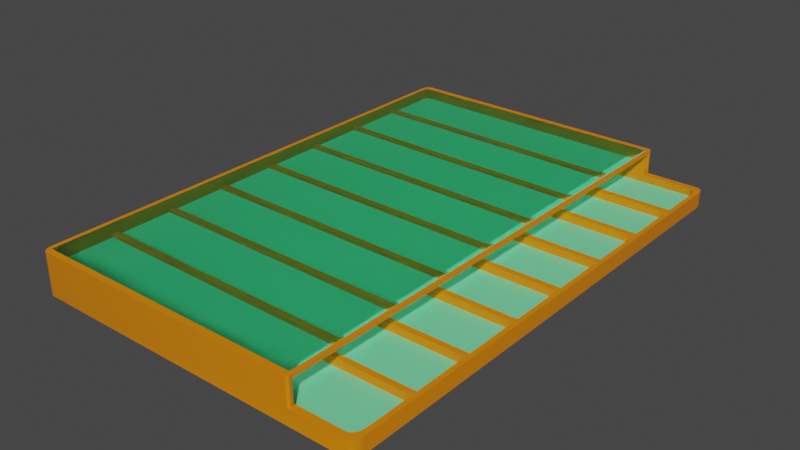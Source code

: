 # Source: Box.blend  (saved by Blender 3.6.13; exported with 4.5.12 LTS)
import bpy
from mathutils import Matrix  # noqa: F401  (used for matrix-valued properties, if any)

bpy.ops.wm.read_factory_settings(use_empty=True)
scene = bpy.context.scene
scene.name = 'Scene'

# ---- collections
col_collection = bpy.data.collections.new('Collection'); scene.collection.children.link(col_collection)

# ---- materials (node trees are filled in below, after node groups)
mat_bottom = bpy.data.materials.new('Bottom')
mat_bottom.use_transparent_shadow = False
mat_box = bpy.data.materials.new('Box')
mat_box.use_transparent_shadow = False
mat_glase = bpy.data.materials.new('Glase')
mat_glase.use_transparent_shadow = False

# ---- node groups
ng_auto_smooth = bpy.data.node_groups.new('Auto Smooth', 'GeometryNodeTree')
_s = ng_auto_smooth.interface.new_socket(name='Geometry', in_out='OUTPUT', socket_type='NodeSocketGeometry')
_s = ng_auto_smooth.interface.new_socket(name='Geometry', in_out='INPUT', socket_type='NodeSocketGeometry')
_s = ng_auto_smooth.interface.new_socket(name='Angle', in_out='INPUT', socket_type='NodeSocketFloat')
_s.subtype = 'ANGLE'
_s.min_value = 0.0
_s.max_value = 3.142
ng_auto_smooth.is_modifier = True
_N = ng_auto_smooth.nodes; _L = ng_auto_smooth.links
n0 = _N.new('NodeGroupOutput'); n0.name = 'Group Output'; n0.location = (480, -100)
n1 = _N.new('NodeGroupInput'); n1.name = 'Group Input'; n1.location = (-420, -300)
n2 = _N.new('NodeGroupInput'); n2.name = 'Group Input.001'; n2.location = (-60, -100)
n3 = _N.new('GeometryNodeSetShadeSmooth'); n3.name = 'Set Shade Smooth'; n3.location = (120, -100)
n3.domain = 'EDGE'
n4 = _N.new('GeometryNodeSetShadeSmooth'); n4.name = 'Set Shade Smooth.001'; n4.location = (300, -100)
n5 = _N.new('GeometryNodeInputMeshEdgeAngle'); n5.name = 'Edge Angle'; n5.location = (-420, -220)
n6 = _N.new('GeometryNodeInputEdgeSmooth'); n6.name = 'Is Edge Smooth'; n6.location = (-60, -160)
n7 = _N.new('GeometryNodeInputShadeSmooth'); n7.name = 'Is Face Smooth'; n7.location = (-240, -340)
n8 = _N.new('FunctionNodeBooleanMath'); n8.name = 'Boolean Math'; n8.location = (-60, -220)
n9 = _N.new('FunctionNodeCompare'); n9.name = 'Compare'; n9.location = (-240, -180)
n9.operation = 'LESS_EQUAL'
_L.new(n5.outputs[0], n9.inputs[0])
_L.new(n4.outputs[0], n0.inputs[0])
_L.new(n1.outputs[1], n9.inputs[1])
_L.new(n9.outputs[0], n8.inputs[0])
_L.new(n7.outputs[0], n8.inputs[1])
_L.new(n2.outputs[0], n3.inputs[0])
_L.new(n6.outputs[0], n3.inputs[1])
_L.new(n3.outputs[0], n4.inputs[0])
_L.new(n8.outputs[0], n3.inputs[2])
n0.is_active_output = True

# ---- material node trees
mat_bottom.use_nodes = True; mat_bottom.node_tree.nodes.clear()
_N = mat_bottom.node_tree.nodes; _L = mat_bottom.node_tree.links
n0 = _N.new('ShaderNodeBsdfPrincipled'); n0.name = 'Principled BSDF'; n0.location = (10, 300)
n0.distribution = 'GGX'
n0.subsurface_method = 'RANDOM_WALK_SKIN'
n0.inputs[0].default_value = (0.1878, 0.8, 0.3953, 1.0)
n0.inputs[3].default_value = 1.45
n0.inputs[27].default_value = (0.0, 0.0, 0.0, 1.0)
n0.inputs[28].default_value = 1.0
n1 = _N.new('ShaderNodeOutputMaterial'); n1.name = 'Material Output'; n1.location = (300, 300)
_L.new(n0.outputs[0], n1.inputs[0])
n1.is_active_output = True
mat_box.use_nodes = True; mat_box.node_tree.nodes.clear()
_N = mat_box.node_tree.nodes; _L = mat_box.node_tree.links
n0 = _N.new('ShaderNodeBsdfPrincipled'); n0.name = 'Principled BSDF'; n0.location = (10, 300)
n0.distribution = 'GGX'
n0.subsurface_method = 'RANDOM_WALK_SKIN'
n0.inputs[0].default_value = (0.8, 0.2287, 0.0, 1.0)
n0.inputs[3].default_value = 1.45
n0.inputs[9].default_value = (0.0, 0.2, 0.1)
n0.inputs[27].default_value = (0.0, 0.0, 0.0, 1.0)
n0.inputs[28].default_value = 1.0
n1 = _N.new('ShaderNodeOutputMaterial'); n1.name = 'Material Output'; n1.location = (300, 300)
_L.new(n0.outputs[0], n1.inputs[0])
n1.is_active_output = True
mat_glase.use_nodes = True; mat_glase.node_tree.nodes.clear()
_N = mat_glase.node_tree.nodes; _L = mat_glase.node_tree.links
n0 = _N.new('ShaderNodeOutputMaterial'); n0.name = 'Material Output'; n0.location = (300, 300)
n1 = _N.new('ShaderNodeBsdfDiffuse'); n1.name = 'Diffuse BSDF'; n1.location = (-95, 186)
n1.inputs[0].default_value = (0.4653, 0.8, 0.7019, 1.0)
n2 = _N.new('ShaderNodeBsdfGlass'); n2.name = 'Glass BSDF'; n2.location = (-98, 403)
n2.distribution = 'BECKMANN'
n2.inputs[0].default_value = (0.5398, 1.0, 0.9006, 1.0)
n2.inputs[2].default_value = 1.45
n3 = _N.new('ShaderNodeMixShader'); n3.name = 'Mix Shader'; n3.location = (101, 304)
n3.inputs[0].default_value = 0.005
_L.new(n2.outputs[0], n3.inputs[1])
_L.new(n1.outputs[0], n3.inputs[2])
_L.new(n3.outputs[0], n0.inputs[0])
n0.is_active_output = True

# ---- world
world_world = bpy.data.worlds.new('World'); scene.world = world_world
world_world.use_nodes = True; world_world.node_tree.nodes.clear()
_N = world_world.node_tree.nodes; _L = world_world.node_tree.links
n0 = _N.new('ShaderNodeOutputWorld'); n0.name = 'World Output'; n0.location = (300, 300)
n1 = _N.new('ShaderNodeBackground'); n1.name = 'Background'; n1.location = (10, 300)
n1.inputs[0].default_value = (0.05088, 0.05088, 0.05088, 1.0)
_L.new(n1.outputs[0], n0.inputs[0])
n0.is_active_output = True
world_world.color = (0.05088, 0.05088, 0.05088)
world_world.use_sun_shadow = False
world_world.sun_shadow_jitter_overblur = 0.0

# ---- meshes
me_cube_002 = bpy.data.meshes.new('Cube.002')
me_cube_002.from_pydata([(-3.329, -5.148, 0.08), (-3.329, 5.059, 0.08), (3.562, -5.148, 0.08), (3.562, 5.059, 0.08), (-3.329, -3.918, 0.08), (-3.329, -3.794, 0.08), (-3.329, 3.794, 0.08), (-3.329, 3.918, 0.08), (-3.329, -2.633, 0.08), (-3.329, -2.509, 0.08), (-3.329, -1.347, 0.08), (-3.329, -1.224, 0.08), (-3.329, -0.06175, 0.08), (-3.329, 0.06175, 0.08), (-3.329, 1.224, 0.08), (-3.329, 1.347, 0.08), (-3.329, 2.509, 0.08), (-3.329, 2.633, 0.08), (3.562, 3.918, 0.08), (3.562, 3.794, 0.08), (3.562, -3.794, 0.08), (3.562, -3.918, 0.08), (3.562, 2.633, 0.08), (3.562, 2.509, 0.08), (3.562, 1.347, 0.08), (3.562, 1.224, 0.08), (3.562, 0.06175, 0.08), (3.562, -0.06175, 0.08), (3.562, -1.224, 0.08), (3.562, -1.347, 0.08), (3.562, -2.509, 0.08), (3.562, -2.633, 0.08), (2.341, -5.148, 0.7731), (2.346, 5.059, 0.7731), (2.413, -5.148, 0.6932), (2.418, 5.059, 0.6932)], [], [(9, 30, 29, 10), (17, 22, 19, 6), (21, 4, 0, 2), (11, 28, 27, 12), (13, 26, 25, 14), (15, 24, 23, 16), (3, 1, 7, 18), (5, 20, 31, 8), (35, 34, 32, 33)])
_uv = me_cube_002.uv_layers.new(name='UVMap')
_uv.uv.foreach_set('vector', [0.018, 0.7486, 0.018, 0.6882, 0.02522, 0.6882, 0.02522, 0.7486, 0.003509, 0.7486, 0.003509, 0.6882, 0.01072, 0.6882, 0.01072, 0.7486, 0.05284, 0.6882, 0.05284, 0.7486, 0.04699, 0.7486, 0.04699, 0.6882, 0.02525, 0.7486, 0.02525, 0.6882, 0.03246, 0.6882, 0.03246, 0.7486, 0.03249, 0.7486, 0.03249, 0.6882, 0.03971, 0.6882, 0.03971, 0.7486, 0.03974, 0.7486, 0.03974, 0.6882, 0.04695, 0.6882, 0.04695, 0.7486, 0.05873, 0.6882, 0.05873, 0.7486, 0.05287, 0.7486, 0.05287, 0.6882, 0.01076, 0.7486, 0.01076, 0.6882, 0.01797, 0.6882, 0.01797, 0.7486, 0.0, 0.0, 0.0, 0.0, 0.0, 0.0, 0.0, 0.0])
me_cube_002.materials.append(mat_bottom)
me_cube_002.update()
me_cube_001 = bpy.data.meshes.new('Cube.001')
me_cube_001.from_pydata([(-3.329, -3.918, 0.08), (-3.329, -3.794, 0.08), (-3.329, 3.794, 0.08), (-3.329, 3.918, 0.08), (-3.329, -2.633, 0.08), (-3.329, -2.509, 0.08), (-3.329, -1.347, 0.08), (-3.329, -1.224, 0.08), (-3.329, -0.06175, 0.08), (-3.329, 0.06175, 0.08), (-3.329, 1.224, 0.08), (-3.329, 1.347, 0.08), (-3.329, 2.509, 0.08), (-3.329, 2.633, 0.08), (3.558, 3.918, 0.08), (3.558, 3.794, 0.08), (3.558, -3.794, 0.08), (3.558, -3.918, 0.08), (3.558, 2.633, 0.08), (3.558, 2.509, 0.08), (3.558, 1.347, 0.08), (3.558, 1.224, 0.08), (3.558, 0.06175, 0.08), (3.558, -0.06175, 0.08), (3.558, -1.224, 0.08), (3.558, -1.347, 0.08), (3.558, -2.509, 0.08), (3.558, -2.633, 0.08), (2.341, -5.148, 0.7731), (2.366, 5.119, 0.7731), (2.413, -5.175, 0.6932), (2.418, 5.105, 0.6932), (3.653, -5.067, -0.08), (3.502, -5.287, -0.08), (3.633, -5.177, -0.08), (3.578, -5.258, -0.08), (3.502, 5.198, -0.08), (3.653, 4.978, -0.08), (3.578, 5.169, -0.08), (3.633, 5.088, -0.08), (3.653, 4.978, 0.2396), (3.502, 5.198, 0.2396), (3.566, 5.071, 0.2417), (3.633, 5.088, 0.2396), (3.578, 5.169, 0.2396), (3.502, -5.287, 0.2396), (3.653, -5.067, 0.2396), (3.566, -5.16, 0.2417), (3.578, -5.258, 0.2396), (3.633, -5.177, 0.2396), (-3.286, -5.287, -0.08), (-3.425, -5.085, -0.08), (-3.355, -5.26, -0.08), (-3.406, -5.186, -0.08), (-3.425, 4.996, -0.08), (-3.286, 5.198, -0.08), (-3.406, 5.097, -0.08), (-3.355, 5.171, -0.08), (-3.286, -5.287, 0.2396), (-3.425, -5.085, 0.2396), (-3.355, -5.26, 0.2396), (-3.406, -5.186, 0.2396), (-3.425, 4.996, 0.2396), (-3.286, 5.198, 0.2396), (-3.406, 5.097, 0.2396), (-3.355, 5.171, 0.2396), (-3.427, -5.085, 0.7709), (-3.347, -5.171, 0.7728), (-3.408, -5.186, 0.7709), (-3.358, -5.26, 0.7709), (-3.427, 4.996, 0.7709), (-3.347, 5.082, 0.7728), (-3.358, 5.171, 0.7709), (-3.408, 5.097, 0.7709), (-3.329, -4.977, 0.08), (-3.212, -5.148, 0.08), (-3.314, -5.062, 0.08), (-3.271, -5.125, 0.08), (-3.212, 5.059, 0.08), (-3.329, 4.888, 0.08), (-3.271, 5.036, 0.08), (-3.314, 4.973, 0.08), (-3.329, -4.977, 0.2419), (-3.212, -5.148, 0.2419), (-3.314, -5.062, 0.2419), (-3.271, -5.125, 0.2419), (-3.329, 4.888, 0.2419), (-3.212, 5.059, 0.2419), (-3.314, 4.973, 0.2419), (-3.271, 5.036, 0.2419), (-3.332, -4.977, 0.7731), (-3.347, -5.171, 0.7728), (-3.273, -5.125, 0.7731), (-3.316, -5.062, 0.7731), (-3.332, 4.888, 0.7731), (-3.347, 5.081, 0.7728), (-3.316, 4.973, 0.7731), (-3.273, 5.036, 0.7731), (3.386, -5.148, 0.08), (3.558, -4.897, 0.08), (3.472, -5.114, 0.08), (3.535, -5.023, 0.08), (3.558, 4.808, 0.08), (3.386, 5.059, 0.08), (3.535, 4.934, 0.08), (3.472, 5.025, 0.08), (3.386, 5.059, 0.2419), (3.558, 4.808, 0.2419), (3.566, 5.071, 0.2417), (3.472, 5.025, 0.2419), (3.535, 4.934, 0.2419), (3.558, -4.897, 0.2419), (3.386, -5.148, 0.2419), (3.566, -5.16, 0.2417), (3.535, -5.023, 0.2419), (3.472, -5.114, 0.2419), (2.392, -5.148, 0.2419), (2.428, -5.195, 0.2413), (2.438, -5.148, 0.2419), (2.408, -5.158, 0.2417), (2.428, -5.247, 0.2402), (2.392, -5.287, 0.2396), (2.438, -5.287, 0.2396), (2.408, -5.277, 0.2398), (2.423, -5.182, 0.7728), (2.413, -5.115, 0.7731), (2.39, -5.148, 0.7731), (2.426, -5.247, 0.7714), (2.406, -5.277, 0.7711), (-3.329, -3.831, 0.2419), (-3.329, -3.794, 0.2413), (-3.329, -3.918, 0.2413), (-3.329, -3.882, 0.2419), (3.558, -3.882, 0.2419), (3.558, -3.918, 0.2413), (3.558, -3.794, 0.2413), (3.558, -3.831, 0.2419), (3.558, -2.596, 0.2419), (3.558, -2.633, 0.2413), (3.558, -2.509, 0.2413), (3.558, -2.545, 0.2419), (-3.329, -2.545, 0.2419), (-3.329, -2.509, 0.2413), (-3.329, -2.633, 0.2413), (-3.329, -2.596, 0.2419), (3.558, -1.311, 0.2419), (3.558, -1.347, 0.2413), (3.558, -1.224, 0.2413), (3.558, -1.26, 0.2419), (-3.329, -1.26, 0.2419), (-3.329, -1.224, 0.2413), (-3.329, -1.347, 0.2413), (-3.329, -1.311, 0.2419), (3.558, -0.02539, 0.2419), (3.558, -0.06175, 0.2413), (3.558, 0.06175, 0.2413), (3.558, 0.02539, 0.2419), (-3.329, 0.02539, 0.2419), (-3.329, 0.06175, 0.2413), (-3.329, -0.06175, 0.2413), (-3.329, -0.02539, 0.2419), (3.558, 1.26, 0.2419), (3.558, 1.224, 0.2413), (3.558, 1.347, 0.2413), (3.558, 1.311, 0.2419), (-3.329, 1.311, 0.2419), (-3.329, 1.347, 0.2413), (-3.329, 1.224, 0.2413), (-3.329, 1.26, 0.2419), (3.558, 2.545, 0.2419), (3.558, 2.509, 0.2413), (3.558, 2.633, 0.2413), (3.558, 2.596, 0.2419), (-3.329, 2.596, 0.2419), (-3.329, 2.633, 0.2413), (-3.329, 2.509, 0.2413), (-3.329, 2.545, 0.2419), (3.558, 3.831, 0.2419), (3.558, 3.794, 0.2413), (3.558, 3.918, 0.2413), (3.558, 3.882, 0.2419), (-3.329, 3.882, 0.2419), (-3.329, 3.918, 0.2413), (-3.329, 3.794, 0.2413), (-3.329, 3.831, 0.2419), (2.42, 5.104, 0.2411), (2.389, 5.059, 0.2419), (2.451, 5.059, 0.2419), (2.411, 5.072, 0.2416), (2.389, 5.198, 0.2396), (2.42, 5.153, 0.2403), (2.451, 5.198, 0.2396), (2.411, 5.185, 0.2398), (2.418, 5.153, 0.7716), (2.409, 5.185, 0.7711), (2.418, 5.114, 0.7727), (2.398, 5.066, 0.773), (-3.303, -5.273, 0.7709), (-3.347, -5.171, 0.7728), (-3.214, -5.148, 0.7725), (-3.243, -5.137, 0.7731), (2.39, -5.148, 0.7725), (2.39, -5.287, 0.7702), (-3.289, 5.198, 0.7695), (-3.214, 5.059, 0.7717), (2.387, 5.198, 0.7695)], [], [(198, 200, 92, 91), (40, 46, 32, 37), (164, 165, 168, 161), (148, 149, 152, 145), (194, 192, 189, 205), (45, 47, 113, 112, 118, 117, 120, 122), (172, 173, 176, 169), (132, 133, 136, 129), (0, 17, 134, 131), (4, 27, 138, 143), (6, 25, 146, 151), (8, 23, 154, 159), (20, 11, 166, 163), (12, 19, 170, 175), (2, 15, 178, 183), (111, 113, 47, 46, 40, 42, 108, 107), (26, 5, 142, 139), (180, 181, 184, 177), (98, 75, 83, 116, 118, 112), (156, 157, 160, 153), (18, 13, 174, 171), (62, 59, 66, 70), (24, 7, 150, 147), (74, 79, 86, 82), (10, 21, 162, 167), (14, 3, 182, 179), (140, 141, 144, 137), (22, 9, 158, 155), (59, 62, 54, 51), (124, 201, 199, 198, 91, 67, 197, 202, 128, 127), (45, 122, 121, 58, 50, 33), (195, 125, 124, 30, 31), (126, 125, 195, 29, 28), (116, 201, 124, 119), (82, 86, 94, 90), (63, 189, 191, 41, 36, 55), (78, 103, 106, 187, 186, 87), (40, 43, 42), (43, 44, 42), (44, 41, 42), (45, 48, 47), (48, 49, 47), (49, 46, 47), (32, 46, 49, 34), (34, 49, 48, 35), (35, 48, 45, 33), (40, 37, 39, 43), (43, 39, 38, 44), (44, 38, 36, 41), (97, 89, 87, 204), (66, 68, 67), (68, 69, 67), (58, 121, 202, 197), (72, 203, 63, 65), (72, 73, 71), (73, 70, 71), (59, 51, 53, 61), (61, 53, 52, 60), (60, 52, 50, 58), (54, 62, 64, 56), (56, 64, 65, 57), (57, 65, 63, 55), (69, 197, 67), (60, 69, 68, 61), (61, 68, 66, 59), (189, 63, 203, 205), (72, 65, 64, 73), (73, 64, 62, 70), (32, 34, 35, 33, 50, 52, 53, 51, 54, 56, 57, 55, 36, 38, 39, 37), (200, 199, 83, 85, 92), (92, 93, 91), (93, 90, 91), (94, 96, 95), (96, 97, 95), (87, 186, 195, 204), (94, 86, 88, 96), (96, 88, 89, 97), (78, 87, 89, 80), (80, 89, 88, 81), (81, 88, 86, 79), (83, 75, 77, 85), (85, 77, 76, 84), (84, 76, 74, 82), (116, 83, 199, 201), (92, 85, 84, 93), (93, 84, 82, 90), (106, 108, 42, 41, 191, 190, 185, 187), (106, 109, 108), (109, 110, 108), (110, 107, 108), (111, 114, 113), (114, 115, 113), (115, 112, 113), (98, 112, 115, 100), (100, 115, 114, 101), (101, 114, 111, 99), (106, 103, 105, 109), (109, 105, 104, 110), (110, 104, 102, 107), (102, 99, 111, 107), (116, 119, 118), (119, 117, 118), (120, 123, 122), (123, 121, 122), (202, 121, 123, 128), (126, 124, 125), (119, 124, 117), (128, 123, 120, 127), (120, 117, 124, 127), (131, 134, 133, 132), (135, 130, 129, 136), (139, 142, 141, 140), (143, 138, 137, 144), (147, 150, 149, 148), (151, 146, 145, 152), (155, 158, 157, 156), (159, 154, 153, 160), (163, 166, 165, 164), (167, 162, 161, 168), (171, 174, 173, 172), (175, 170, 169, 176), (179, 182, 181, 180), (183, 178, 177, 184), (16, 1, 130, 135), (185, 188, 187), (188, 186, 187), (189, 192, 191), (192, 190, 191), (185, 195, 196, 188), (188, 196, 29, 186), (193, 190, 192, 194), (185, 190, 193, 195), (198, 199, 200), (58, 197, 69, 60), (204, 196, 195, 193, 194, 205, 203, 72, 71, 70, 66, 67, 91, 90, 94, 95, 97), (29, 196, 195)])
me_cube_001.polygons.foreach_set('use_smooth', [1, 1, 1, 1, 1, 1, 1, 1, 1, 1, 1, 1, 1, 1, 1, 1, 1, 1, 1, 1, 1, 1, 1, 1, 1, 1, 1, 1, 1, 0, 1, 1, 1, 1, 1, 1, 1, 1, 1, 1, 1, 1, 1, 1, 1, 1, 1, 1, 1, 1, 1, 1, 1, 1, 1, 1, 1, 1, 1, 1, 1, 1, 1, 1, 1, 1, 1, 1, 1, 1, 1, 1, 1, 1, 1, 1, 1, 1, 1, 1, 1, 1, 1, 1, 1, 1, 1, 1, 1, 1, 1, 1, 1, 1, 1, 1, 1, 1, 1, 1, 1, 1, 1, 1, 1, 1, 1, 1, 1, 1, 1, 1, 1, 1, 1, 1, 1, 1, 1, 1, 1, 1, 1, 1, 1, 1, 1, 1, 1, 1, 1, 1, 1, 1, 1, 1])
_uv = me_cube_001.uv_layers.new(name='UVMap')
_uv.uv.foreach_set('vector', [0.03279, 0.8271, 0.03325, 0.8319, 0.03343, 0.831, 0.03279, 0.8271, 0.0366, 0.2975, 0.007617, 0.2904, 0.05055, 0.002003, 0.0358, 0.08464, 0.1393, 0.06653, 0.1393, 9.85e-05, 0.1396, 9.85e-05, 0.1396, 0.06653, 0.1393, 0.1332, 0.1393, 0.06673, 0.1396, 0.06673, 0.1396, 0.1332, 0.003314, 0.7181, 9.921e-05, 0.3109, 0.0002079, 0.3108, 0.002001, 0.7171, 0.01633, 0.2934, 0.009771, 0.3065, 0.009774, 0.3065, 0.008287, 0.3135, 0.0009659, 0.3364, 0.01707, 0.331, 0.05339, 0.3175, 0.06833, 0.311, 0.1396, 0.1334, 0.1396, 0.1998, 0.1393, 0.1998, 0.1393, 0.1334, 0.1396, 0.2666, 0.1396, 0.333, 0.1393, 0.333, 0.1393, 0.2666, 0.209, 0.2666, 0.209, 0.333, 0.1401, 0.333, 0.1401, 0.2666, 0.06993, 0.2664, 0.06993, 0.2, 0.1388, 0.2, 0.1388, 0.2664, 0.209, 0.06673, 0.209, 0.1332, 0.1401, 0.1332, 0.1401, 0.06673, 0.209, 0.3332, 0.209, 0.3997, 0.1401, 0.3997, 0.1401, 0.3332, 0.06993, 0.06653, 0.06993, 9.849e-05, 0.1388, 9.85e-05, 0.1388, 0.06653, 0.06993, 0.1998, 0.06993, 0.1334, 0.1388, 0.1334, 0.1388, 0.1998, 0.209, 0.3999, 0.209, 0.4663, 0.1401, 0.4663, 0.1401, 0.3999, 0.01064, 0.3081, 0.009774, 0.3065, 0.009771, 0.3065, 0.007617, 0.2904, 0.0366, 0.2975, 0.03391, 0.3093, 0.03391, 0.3094, 0.03299, 0.3104, 0.209, 0.2, 0.209, 0.2664, 0.1401, 0.2664, 0.1401, 0.2, 0.1393, 0.4663, 0.1393, 0.3999, 0.1396, 0.3999, 0.1396, 0.4663, 0.01471, 0.3326, 0.01913, 0.3527, 0.01082, 0.3696, 0.000777, 0.3372, 0.0009659, 0.3364, 0.008287, 0.3135, 0.1393, 0.3997, 0.1393, 0.3332, 0.1396, 0.3332, 0.1396, 0.3997, 0.209, 0.1334, 0.209, 0.1998, 0.1401, 0.1998, 0.1401, 0.1334, 0.02145, 0.3111, 0.05127, 0.3118, 0.02743, 0.8141, 0.01653, 0.7411, 0.06993, 0.1332, 0.06993, 0.06673, 0.1388, 0.06673, 0.1388, 0.1332, 0.01925, 0.353, 0.02141, 0.3518, 0.03001, 0.3666, 0.01137, 0.3702, 0.209, 9.851e-05, 0.209, 0.06653, 0.1401, 0.06653, 0.1401, 9.85e-05, 0.06993, 0.4663, 0.06993, 0.3999, 0.1388, 0.3999, 0.1388, 0.4663, 0.1396, 0.2, 0.1396, 0.2664, 0.1393, 0.2664, 0.1393, 0.2, 0.06993, 0.3997, 0.06993, 0.3332, 0.1388, 0.3332, 0.1388, 0.3997, 0.05127, 0.3118, 0.02145, 0.3111, 0.04057, 0.1182, 0.04806, 0.09271, 0.01101, 0.9851, 0.0002315, 0.9984, 0.03306, 0.8322, 0.03279, 0.8271, 0.03279, 0.8271, 0.03278, 0.8271, 0.02824, 0.8177, 0.05099, 0.9295, 0.04988, 0.9323, 0.03899, 0.9471, 0.01633, 0.2934, 0.06833, 0.311, 0.06966, 0.3115, 0.05231, 0.3118, 0.04827, 0.09031, 0.05083, 0.002126, 0.07023, 0.4672, 0.1361, 0.4672, 0.1364, 0.4674, 0.1364, 0.5014, 0.06993, 0.5014, 0.1364, 0.467, 0.1361, 0.4672, 0.07023, 0.4672, 0.06993, 0.4665, 0.1364, 0.4665, 0.000777, 0.3372, 0.0002315, 0.9984, 9.874e-05, 0.9997, 0.0007366, 0.3371, 0.01137, 0.3702, 0.03001, 0.3666, 0.03733, 0.7448, 0.03384, 0.8278, 0.02033, 0.3111, 0.0002079, 0.3108, 0.00124, 0.3104, 0.03169, 0.2996, 0.03557, 0.08726, 0.04031, 0.1181, 0.02152, 0.3514, 0.02536, 0.3328, 0.03462, 0.3148, 0.03883, 0.3325, 0.03897, 0.3335, 0.03053, 0.3659, 0.0366, 0.2975, 0.03693, 0.2975, 0.03391, 0.3093, 0.03693, 0.2975, 0.03718, 0.2976, 0.03391, 0.3093, 0.03718, 0.2976, 0.03727, 0.2976, 0.03391, 0.3093, 0.01633, 0.2934, 0.01164, 0.2918, 0.009771, 0.3065, 0.01164, 0.2918, 0.008206, 0.2907, 0.009771, 0.3065, 0.008206, 0.2907, 0.00695, 0.2902, 0.009771, 0.3065, 0.05055, 0.002003, 0.007617, 0.2904, 0.007284, 0.2903, 0.05072, 0.001126, 0.05072, 0.001126, 0.007284, 0.2903, 0.01164, 0.2918, 0.05084, 0.001182, 0.05084, 0.001182, 0.01164, 0.2918, 0.01633, 0.2934, 0.05083, 0.002126, 0.0366, 0.2975, 0.0358, 0.08464, 0.03563, 0.08564, 0.03693, 0.2975, 0.03693, 0.2975, 0.03563, 0.08564, 0.03552, 0.08683, 0.03448, 0.2986, 0.03448, 0.2986, 0.03552, 0.08683, 0.03557, 0.08726, 0.03169, 0.2996, 0.03748, 0.743, 0.03044, 0.3662, 0.03053, 0.3659, 0.03754, 0.7418, 0.02743, 0.8141, 0.02754, 0.8149, 0.03278, 0.8271, 0.02754, 0.8149, 0.02763, 0.8155, 0.03278, 0.8271, 0.05231, 0.3118, 0.06966, 0.3115, 0.05099, 0.9295, 0.02824, 0.8177, 0.01613, 0.7393, 0.01597, 0.7379, 0.02033, 0.3111, 0.02058, 0.3111, 0.01613, 0.7393, 0.01625, 0.7395, 0.03397, 0.7427, 0.01625, 0.7395, 0.0163, 0.7395, 0.03397, 0.7427, 0.05127, 0.3118, 0.04806, 0.09271, 0.04813, 0.09237, 0.05158, 0.3118, 0.05158, 0.3118, 0.04813, 0.09237, 0.04823, 0.09128, 0.0521, 0.3118, 0.0521, 0.3118, 0.04823, 0.09128, 0.04827, 0.09031, 0.05231, 0.3118, 0.04057, 0.1182, 0.02145, 0.3111, 0.02114, 0.3111, 0.04049, 0.1185, 0.04049, 0.1185, 0.02114, 0.3111, 0.02058, 0.3111, 0.04037, 0.1184, 0.04037, 0.1184, 0.02058, 0.3111, 0.02033, 0.3111, 0.04031, 0.1181, 0.02763, 0.8155, 0.029, 0.8187, 0.03278, 0.8271, 0.0521, 0.3118, 0.02793, 0.817, 0.02754, 0.8149, 0.05158, 0.3118, 0.05158, 0.3118, 0.02754, 0.8149, 0.02743, 0.8141, 0.05127, 0.3118, 0.0002079, 0.3108, 0.02033, 0.3111, 0.01597, 0.7379, 0.002001, 0.7171, 0.01613, 0.7393, 0.02058, 0.3111, 0.02114, 0.3111, 0.01641, 0.7403, 0.01641, 0.7403, 0.02114, 0.3111, 0.02145, 0.3111, 0.01653, 0.7411, 0.05055, 0.002003, 0.05072, 0.001126, 0.05084, 0.001182, 0.05083, 0.002126, 0.04827, 0.09031, 0.04823, 0.09128, 0.04813, 0.09237, 0.04806, 0.09271, 0.04057, 0.1182, 0.04049, 0.1185, 0.04037, 0.1184, 0.04031, 0.1181, 0.03557, 0.08726, 0.03552, 0.08683, 0.03563, 0.08564, 0.0358, 0.08464, 0.03325, 0.8319, 0.03306, 0.8322, 0.01082, 0.3696, 0.01092, 0.3699, 0.03343, 0.831, 0.03343, 0.831, 0.03368, 0.8297, 0.03279, 0.8271, 0.03368, 0.8297, 0.03377, 0.8293, 0.03279, 0.8271, 0.03733, 0.7448, 0.03736, 0.744, 0.03399, 0.7427, 0.03736, 0.744, 0.03738, 0.7435, 0.03399, 0.7427, 0.03053, 0.3659, 0.03897, 0.3335, 0.04559, 0.7186, 0.03754, 0.7418, 0.03733, 0.7448, 0.03001, 0.3666, 0.03018, 0.3666, 0.03736, 0.744, 0.03736, 0.744, 0.03018, 0.3666, 0.03044, 0.3662, 0.03748, 0.743, 0.02152, 0.3514, 0.03053, 0.3659, 0.03044, 0.3662, 0.02148, 0.3516, 0.02148, 0.3516, 0.03044, 0.3662, 0.03018, 0.3666, 0.02143, 0.3518, 0.02143, 0.3518, 0.03018, 0.3666, 0.03001, 0.3666, 0.02141, 0.3518, 0.01082, 0.3696, 0.01913, 0.3527, 0.01917, 0.3529, 0.01092, 0.3699, 0.01092, 0.3699, 0.01917, 0.3529, 0.01923, 0.353, 0.0112, 0.3702, 0.0112, 0.3702, 0.01923, 0.353, 0.01925, 0.353, 0.01137, 0.3702, 0.000777, 0.3372, 0.01082, 0.3696, 0.03306, 0.8322, 0.0002315, 0.9984, 0.03343, 0.831, 0.01092, 0.3699, 0.0112, 0.3702, 0.03381, 0.8285, 0.03381, 0.8285, 0.0112, 0.3702, 0.01137, 0.3702, 0.03384, 0.8278, 0.03462, 0.3148, 0.03391, 0.3094, 0.03391, 0.3093, 0.03169, 0.2996, 0.00124, 0.3104, 0.01271, 0.3181, 0.02641, 0.326, 0.03883, 0.3325, 0.03462, 0.3148, 0.03411, 0.3126, 0.03391, 0.3094, 0.03411, 0.3126, 0.03374, 0.311, 0.03391, 0.3094, 0.03374, 0.311, 0.0336, 0.3104, 0.03391, 0.3094, 0.01064, 0.3081, 0.01034, 0.308, 0.009774, 0.3065, 0.01034, 0.308, 0.01012, 0.308, 0.009774, 0.3065, 0.01012, 0.308, 0.01003, 0.308, 0.009774, 0.3065, 0.01471, 0.3326, 0.008287, 0.3135, 0.009161, 0.3107, 0.01465, 0.3323, 0.01465, 0.3323, 0.009161, 0.3107, 0.01034, 0.308, 0.01473, 0.3321, 0.01473, 0.3321, 0.01034, 0.308, 0.01064, 0.3081, 0.01487, 0.3321, 0.03462, 0.3148, 0.02536, 0.3328, 0.02541, 0.3325, 0.03411, 0.3126, 0.03411, 0.3126, 0.02541, 0.3325, 0.02532, 0.3323, 0.03329, 0.3104, 0.03329, 0.3104, 0.02532, 0.3323, 0.02518, 0.3323, 0.03299, 0.3104, 0.02518, 0.3323, 0.01487, 0.3321, 0.01064, 0.3081, 0.03299, 0.3104, 0.000777, 0.3372, 0.0007445, 0.337, 0.0009659, 0.3364, 0.0007445, 0.337, 0.0007173, 0.3366, 0.0009659, 0.3364, 0.05339, 0.3175, 0.06494, 0.3132, 0.06833, 0.311, 0.06494, 0.3132, 0.06973, 0.3115, 0.06833, 0.311, 0.05099, 0.9295, 0.06966, 0.3115, 0.06972, 0.3116, 0.04988, 0.9323, 0.1364, 0.4672, 0.1364, 0.4674, 0.1361, 0.4672, 0.0007366, 0.3371, 0.01217, 0.9835, 0.01707, 0.331, 0.04988, 0.9323, 0.06972, 0.3116, 0.05339, 0.3175, 0.03899, 0.9471, 0.05339, 0.3175, 0.01707, 0.331, 0.01217, 0.9835, 0.03899, 0.9471, 0.1401, 0.2666, 0.1401, 0.333, 0.1396, 0.333, 0.1396, 0.2666, 0.1388, 0.333, 0.1388, 0.2666, 0.1393, 0.2666, 0.1393, 0.333, 0.1401, 0.2, 0.1401, 0.2664, 0.1396, 0.2664, 0.1396, 0.2, 0.1388, 0.2664, 0.1388, 0.2, 0.1393, 0.2, 0.1393, 0.2664, 0.1388, 0.1332, 0.1388, 0.06673, 0.1393, 0.06673, 0.1393, 0.1332, 0.1401, 0.06673, 0.1401, 0.1332, 0.1396, 0.1332, 0.1396, 0.06673, 0.1388, 0.3997, 0.1388, 0.3332, 0.1393, 0.3332, 0.1393, 0.3997, 0.1401, 0.3332, 0.1401, 0.3997, 0.1396, 0.3997, 0.1396, 0.3332, 0.1388, 0.06653, 0.1388, 9.85e-05, 0.1393, 9.85e-05, 0.1393, 0.06653, 0.1401, 9.85e-05, 0.1401, 0.06653, 0.1396, 0.06653, 0.1396, 9.85e-05, 0.1401, 0.1334, 0.1401, 0.1998, 0.1396, 0.1998, 0.1396, 0.1334, 0.1388, 0.1998, 0.1388, 0.1334, 0.1393, 0.1334, 0.1393, 0.1998, 0.1388, 0.4663, 0.1388, 0.3999, 0.1393, 0.3999, 0.1393, 0.4663, 0.1401, 0.3999, 0.1401, 0.4663, 0.1396, 0.4663, 0.1396, 0.3999, 0.06993, 0.333, 0.06993, 0.2666, 0.1388, 0.2666, 0.1388, 0.333, 0.02641, 0.326, 0.03532, 0.3311, 0.03883, 0.3325, 0.03532, 0.3311, 0.03901, 0.3333, 0.03883, 0.3325, 0.0002079, 0.3108, 0.0001306, 0.3109, 0.00124, 0.3104, 0.0001306, 0.3109, 0.000101, 0.3113, 0.00124, 0.3104, 0.02641, 0.326, 0.03145, 0.7188, 0.0456, 0.719, 0.03901, 0.3333, 0.03901, 0.3333, 0.0456, 0.719, 0.04556, 0.7193, 0.03897, 0.3335, 0.01608, 0.7184, 0.01271, 0.3181, 9.921e-05, 0.3109, 0.003314, 0.7181, 0.02641, 0.326, 0.01271, 0.3181, 0.01608, 0.7184, 0.03145, 0.7188, 0.03279, 0.8271, 0.03239, 0.8307, 0.03325, 0.8319, 0.05231, 0.3118, 0.0281, 0.8178, 0.02793, 0.817, 0.0521, 0.3118, 0.03756, 0.7428, 0.04556, 0.7193, 0.03145, 0.7188, 0.01608, 0.7184, 0.003314, 0.7181, 0.002001, 0.7171, 0.01597, 0.7379, 0.01613, 0.7393, 0.03397, 0.7427, 0.01653, 0.7411, 0.02743, 0.8141, 0.03278, 0.8271, 0.03279, 0.8271, 0.03384, 0.8278, 0.03733, 0.7448, 0.03399, 0.7427, 0.03738, 0.7435, 0.06993, 0.4672, 0.06993, 0.4673, 0.07023, 0.4672])
me_cube_001.materials.append(mat_box)
me_cube_001.update()
me_cube_003 = bpy.data.meshes.new('Cube.003')
me_cube_003.from_pydata([(-3.332, -5.148, 0.7731), (-3.332, 5.059, 0.7731), (2.341, -5.148, 0.7731), (2.346, 5.059, 0.7731)], [], [(3, 1, 0, 2)])
_uv = me_cube_003.uv_layers.new(name='UVMap')
_uv.uv.foreach_set('vector', [0.0, 0.0, 0.8715, 0.5035, 0.8715, 0.7465, 0.0, 0.0])
me_cube_003.materials.append(mat_glase)
me_cube_003.update()

# ---- objects
ob_bottom = bpy.data.objects.new('Bottom', me_cube_002)
ob_box = bpy.data.objects.new('Box', me_cube_001)
ob_glass = bpy.data.objects.new('Glass', me_cube_003)

# ---- transforms, parenting, visibility, modifiers, constraints
ob_bottom.location = (0.0, 0.0, 0.0)
ob_box.location = (0.0, 0.0, 0.0)
_m = ob_box.modifiers.new('Auto Smooth', 'NODES')
_m.node_group = ng_auto_smooth
_gi = [s.identifier for s in ng_auto_smooth.interface.items_tree if s.item_type == 'SOCKET' and s.in_out == 'INPUT']
_m[_gi[1]] = 0.5236  # Angle
ob_glass.location = (0.0, 0.0, 0.0)

# ---- collection membership
col_collection.objects.link(ob_bottom)
col_collection.objects.link(ob_box)
col_collection.objects.link(ob_glass)

# ---- scene / render settings (as saved in the file)
scene.frame_start = 1; scene.frame_end = 250; scene.frame_set(1)
scene.render.engine = 'BLENDER_EEVEE_NEXT'
scene.cycles.sampling_pattern = 'TABULATED_SOBOL'
scene.view_settings.view_transform = 'Filmic'
bpy.context.view_layer.update()

# ---- added for rendering (the .blend has no active camera and no usable light): camera, sun
cam_auto = bpy.data.cameras.new('AutoCamera')
cam_auto.lens = 50.0
cam_auto.sensor_width = 36.0
cam_auto.clip_end = 1000.0
ob_auto_camera = bpy.data.objects.new('AutoCamera', cam_auto)
scene.collection.objects.link(ob_auto_camera)
ob_auto_camera.location = (11.8456, -14.1233, 9.73241)
ob_auto_camera.rotation_euler = (1.09748, -7.21219e-08, 0.694738)
scene.camera = ob_auto_camera
light_auto_sun = bpy.data.lights.new('AutoSun', 'SUN')
light_auto_sun.energy = 3.0
light_auto_sun.angle = 0.0523599
ob_auto_sun = bpy.data.objects.new('AutoSun', light_auto_sun)
scene.collection.objects.link(ob_auto_sun)
ob_auto_sun.rotation_euler = (0.872665, 0.174533, 0.523599)
bpy.context.view_layer.update()
